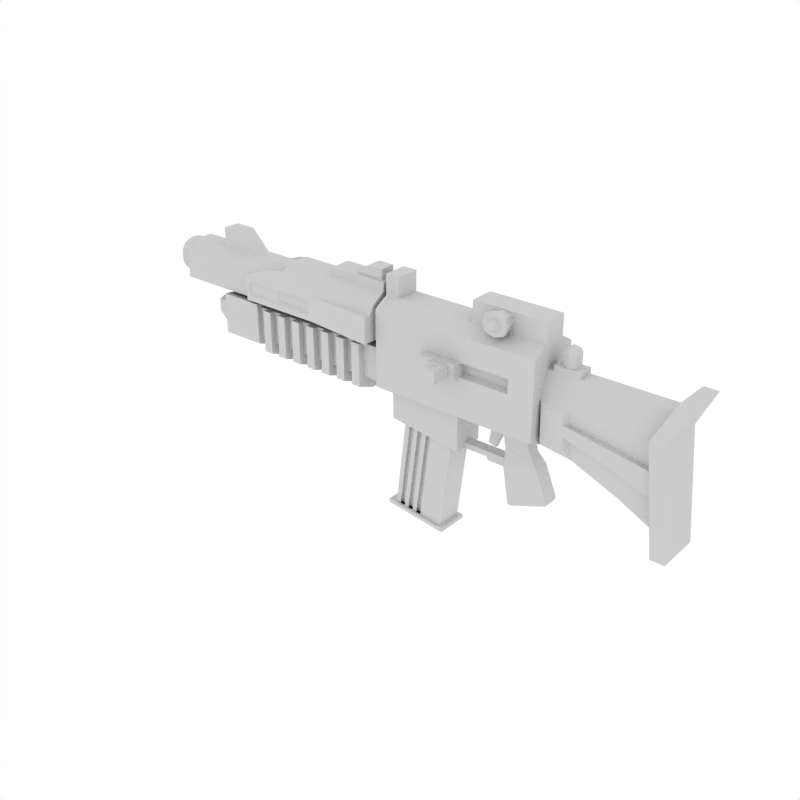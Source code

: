 # Source: gun.blend  (saved by Blender 2.66.0; exported with 4.5.12 LTS)
import bpy
from mathutils import Matrix  # noqa: F401  (used for matrix-valued properties, if any)

bpy.ops.wm.read_factory_settings(use_empty=True)
scene = bpy.context.scene
scene.name = 'Scene'

# ---- collections
col_collection_1 = bpy.data.collections.new('Collection 1'); scene.collection.children.link(col_collection_1)

# ---- materials (node trees are filled in below, after node groups)
mat_material = bpy.data.materials.new('Material')
mat_material.alpha_threshold = 0.0
mat_material.roughness = 0.5
mat_material.line_color = (0.0, 0.0, 0.0, 1.0)

# ---- material node trees

# ---- world
world_world = bpy.data.worlds.new('World'); scene.world = world_world
world_world.color = (1.0, 1.0, 1.0)
world_world.use_sun_shadow = False
world_world.sun_shadow_jitter_overblur = 0.0
world_world.cycles.sampling_method = 'MANUAL'
world_world.cycles.sample_map_resolution = 256

# ---- meshes
me_cube = bpy.data.meshes.new('Cube')
me_cube.from_pydata([(0.7954, 0.8936, -1.0), (0.7954, -0.8932, -1.0), (-2.351, -0.8932, -1.0), (-2.351, 0.8936, -1.0), (0.7954, 0.8936, 1.0), (0.7954, -0.8932, 1.0), (-2.351, -0.8932, 1.0), (-2.351, 0.8936, 1.0), (0.7954, 0.4356, -1.16), (0.7954, -0.3943, -1.16), (-2.351, -0.5191, -1.16), (-2.351, 0.5604, -1.16), (0.7954, 0.4061, 1.226), (0.7954, -0.4061, 1.226), (-2.351, -0.4061, 1.226), (-2.351, 0.4061, 1.226), (0.7954, 0.8936, -7.451e-09), (0.7954, -0.8932, -7.451e-09), (-2.351, -0.8932, -7.451e-09), (-2.351, 0.8936, -7.451e-09), (0.7954, 0.56, 0.0), (0.7954, -0.5191, 1.192e-07), (-2.351, -0.3333, 0.0), (-2.351, 0.3333, 0.0), (-2.351, 0.2863, 0.07856), (-2.351, -0.2863, 0.07856), (-2.351, 0.7812, 0.1487), (-2.351, -0.7808, 0.1487), (-2.351, 0.2863, 1.132), (-2.351, -0.2863, 1.132), (-2.351, 0.7812, 0.8255), (-2.351, -0.7808, 0.8255), (-7.119, -0.7808, 0.8255), (-7.119, 0.7812, 0.8255), (-7.119, -0.2863, 1.132), (-7.119, 0.2863, 1.132), (-7.119, -0.7808, 0.1487), (-7.119, 0.7812, 0.1487), (-7.119, -0.2863, 0.07856), (-7.119, 0.2863, 0.07856), (-2.351, 0.2774, -0.09069), (-2.351, -0.2773, -0.09069), (-2.351, 0.7436, -0.04407), (-2.351, -0.7431, -0.04407), (-2.351, 0.2774, -1.056), (-2.351, -0.2773, -1.056), (-2.351, 0.7436, -0.9227), (-2.351, -0.7431, -0.9227), (-5.2, -0.7431, -0.9227), (-5.2, 0.7436, -0.9227), (-5.2, -0.2773, -1.056), (-5.2, 0.2774, -1.056), (-5.2, -0.7431, -0.04407), (-5.2, 0.7436, -0.04407), (-5.2, -0.2773, -0.09069), (-5.2, 0.2774, -0.09069), (0.7954, 0.2755, 0.6131), (0.7954, -0.2346, 0.6131), (2.945, -0.2346, 0.6131), (2.945, 0.2755, 0.6131), (2.726, -0.5191, 1.192e-07), (2.726, 0.56, 0.0), (2.893, -0.3943, -2.231), (2.893, 0.4356, -2.231), (0.5074, 0.5604, -1.16), (-0.06457, 0.5604, -1.16), (0.5074, -0.5191, -1.16), (-0.06457, -0.5191, -1.16), (-5.2, 0.3424, 0.01201), (-5.2, -0.3424, 0.01201), (-5.2, 0.918, 0.06956), (-5.2, -0.9176, 0.06956), (-5.2, 0.3424, -1.18), (-5.2, -0.3424, -1.18), (-5.2, 0.918, -1.015), (-5.2, -0.9176, -1.015), (-6.054, -0.9176, -1.015), (-6.054, 0.918, -1.015), (-6.054, -0.3424, -1.18), (-6.054, 0.3424, -1.18), (-6.054, -0.9176, 0.06956), (-6.054, 0.918, 0.06956), (-6.054, -0.3424, 0.01201), (-6.054, 0.3424, 0.01201), (-0.7661, 0.5604, -1.16), (-0.7661, -0.5191, -1.16), (-2.149, 0.5604, -1.16), (-2.149, -0.5191, -1.16), (-2.149, -0.5191, -1.866), (-2.149, 0.5604, -1.866), (-0.7661, -0.5191, -2.115), (-0.7661, 0.5604, -2.115), (-0.9309, 0.3723, -2.088), (-0.9309, -0.331, -2.088), (-1.914, 0.3723, -1.906), (-1.914, -0.331, -1.906), (-2.114, -0.331, -4.239), (-2.114, 0.3723, -4.239), (-1.131, -0.331, -4.421), (-1.131, 0.3723, -4.421), (-0.04426, -0.2873, -1.16), (0.4871, -0.2873, -1.16), (-0.04426, 0.3286, -1.16), (0.4871, 0.3286, -1.16), (0.9269, 0.2866, -2.713), (0.1903, 0.2866, -3.101), (0.9269, -0.2453, -2.713), (0.1903, -0.2453, -3.101), (-0.5767, 0.4061, 1.226), (-2.078, 0.4061, 1.226), (-0.5767, -0.4061, 1.226), (-2.078, -0.4061, 1.226), (-0.5767, 0.4061, 1.751), (-0.5767, -0.4061, 1.751), (-2.078, -0.4061, 1.751), (-2.078, 0.4061, 1.751), (-2.351, -0.4061, 1.751), (0.7954, -0.4061, 1.751), (-2.351, 0.4061, 1.751), (0.7954, 0.4061, 1.751), (0.7954, -0.8932, 0.3606), (-2.351, -0.8932, 0.3606), (0.3212, -0.8932, -7.451e-09), (-1.291, -0.8932, -7.451e-09), (0.3212, -0.8932, 0.3606), (-1.291, -0.8932, 0.3606), (-0.5954, -0.8932, -7.451e-09), (-0.5954, -0.8932, 0.3606), (-0.5954, -0.69, 0.3045), (-0.5954, -0.69, 0.05611), (0.3212, -0.69, 0.3045), (0.3212, -0.69, 0.05611), (-0.5954, -1.18, 0.3606), (-0.5954, -1.18, -7.451e-09), (-1.291, -1.18, 0.3606), (-1.291, -1.18, -7.451e-09), (-0.7011, -1.18, 0.3606), (-1.064, -1.18, 0.3606), (-0.7011, -1.18, -5.96e-08), (-1.064, -1.18, -5.96e-08), (-1.056, -1.18, 0.03486), (-0.7095, -1.18, 0.03486), (-1.056, -1.18, 0.3257), (-0.7095, -1.18, 0.3257), (-0.7095, -1.287, 0.3257), (-1.056, -1.287, 0.3257), (-0.7095, -1.287, 0.03486), (-1.056, -1.287, 0.03486), (-0.8443, -1.287, 0.3257), (-0.8443, -1.287, 0.03486), (-0.8443, -1.731, 0.03486), (-0.8443, -1.731, 0.3257), (-0.7095, -1.731, 0.03486), (-0.7095, -1.731, 0.3257), (-0.7095, -1.8, 0.3257), (-0.7095, -1.8, 0.03486), (-0.8443, -1.8, 0.3257), (-0.8443, -1.8, 0.03486), (-0.916, -1.8, 0.03486), (-0.916, -1.8, 0.3257), (-0.916, -1.731, 0.3257), (-0.916, -1.731, 0.03486), (0.7954, 0.8936, 0.5), (-2.351, 0.8936, 0.5), (-0.6763, 0.8936, -7.451e-09), (-1.719, 0.8936, -7.451e-09), (-1.719, 0.8936, 0.5), (-0.6763, 0.8936, 0.5), (0.1509, -0.4061, 1.662), (-0.1379, -0.4061, 1.662), (-0.1379, -0.4061, 1.315), (0.1509, -0.4061, 1.315), (0.006528, -0.4061, 1.731), (0.1943, -0.4061, 1.489), (-0.1812, -0.4061, 1.489), (0.006528, -0.4061, 1.247), (0.006528, -0.6997, 1.247), (-0.1812, -0.6997, 1.489), (0.1943, -0.6997, 1.489), (0.006528, -0.6997, 1.731), (0.1509, -0.6997, 1.315), (-0.1379, -0.6997, 1.315), (-0.1379, -0.6997, 1.662), (0.1509, -0.6997, 1.662), (0.1822, -0.6997, 1.7), (-0.1691, -0.6997, 1.7), (-0.1691, -0.6997, 1.277), (0.1822, -0.6997, 1.277), (0.006528, -0.6997, 1.783), (0.2349, -0.6997, 1.489), (-0.2219, -0.6997, 1.489), (0.006528, -0.6997, 1.194), (0.006528, -0.8342, 1.194), (-0.2219, -0.8342, 1.489), (0.2349, -0.8342, 1.489), (0.006528, -0.8342, 1.783), (0.1822, -0.8342, 1.277), (-0.1691, -0.8342, 1.277), (-0.1691, -0.8342, 1.7), (0.1822, -0.8342, 1.7), (-0.06457, 0.08808, -1.16), (-0.06457, -0.0468, -1.16), (-0.7661, 0.2006, -1.16), (-0.7661, -0.1593, -1.16), (-0.7661, -0.1593, -2.115), (-0.7661, 0.2006, -2.115), (-0.04426, -0.068, -1.16), (-0.04426, 0.1093, -1.16), (-0.7661, -0.5191, -1.977), (-0.7661, 0.5604, -1.977), (-0.7661, 0.2006, -1.977), (-0.7661, -0.1593, -1.977), (0.707, 0.2866, -1.936), (0.07302, 0.2866, -2.13), (0.07302, -0.2453, -2.13), (0.707, -0.2453, -1.936), (0.05447, 0.2006, -1.977), (0.05447, -0.1593, -1.977), (0.07117, 0.2006, -2.115), (0.07117, -0.1593, -2.115), (2.932, 0.7518, -2.744), (2.932, -0.7105, -2.744), (2.726, 0.8532, 0.0), (2.726, -0.8119, 0.0), (3.063, 0.6927, 0.9448), (3.063, -0.6514, 0.9448), (3.319, -0.6514, 0.9448), (3.319, 0.6927, 0.9448), (2.982, -0.8119, 0.0), (2.982, 0.8532, 0.0), (3.187, -0.7105, -2.744), (3.187, 0.7518, -2.744), (-5.54, -0.2863, 1.132), (-6.335, -0.2863, 1.132), (-5.54, 0.2863, 1.132), (-6.335, 0.2863, 1.132), (-6.335, 0.2863, 1.652), (-5.906, 0.2863, 1.652), (-6.335, -0.2863, 1.652), (-5.906, -0.2863, 1.652), (-5.4, -0.7808, 0.8255), (-5.4, 0.7812, 0.8255), (-5.4, -0.7808, 0.1487), (-5.4, 0.7812, 0.1487), (-4.61, -0.2863, 1.132), (-4.61, 0.2863, 1.132), (-4.61, -0.5335, 0.9786), (-4.61, 0.5337, 0.9786), (-5.005, -0.6571, 0.9021), (-5.005, 0.6575, 0.9021), (-2.427, -0.7808, 0.8255), (-2.427, 0.7812, 0.8255), (-2.427, -0.7808, 0.1487), (-2.427, 0.7812, 0.1487), (-2.427, -0.2863, 1.132), (-2.427, 0.2863, 1.132), (-2.427, -0.6571, 0.9021), (-2.427, 0.6575, 0.9021), (-2.427, 0.8358, 1.041), (-2.427, -0.8355, 1.041), (-2.427, 0.3639, 1.27), (-2.427, -0.364, 1.27), (-2.427, 0.9931, 0.1487), (-2.427, -0.9926, 0.1487), (-2.427, 0.9931, 0.8255), (-2.427, -0.9926, 0.8255), (-5.005, 0.8358, 1.041), (-5.005, -0.8355, 1.041), (-4.61, 0.6785, 1.117), (-4.61, -0.6783, 1.117), (-4.61, 0.3639, 1.27), (-4.61, -0.364, 1.27), (-5.4, 0.9931, 0.1487), (-5.4, -0.9926, 0.1487), (-5.4, 0.9931, 0.8255), (-5.4, -0.9926, 0.8255), (-3.646, -0.364, 1.27), (-3.646, 0.3639, 1.27), (-3.587, 0.3639, 1.494), (-3.587, -0.364, 1.494), (-2.427, -0.364, 1.494), (-2.427, 0.3639, 1.494), (-2.512, 0.2604, 1.494), (-2.512, -0.2605, 1.494), (-3.02, -0.2605, 1.494), (-3.02, 0.2604, 1.494), (-3.02, 0.2604, 1.608), (-3.02, -0.2605, 1.608), (-2.512, -0.2605, 1.608), (-2.512, 0.2604, 1.608), (-2.512, 0.2604, 1.771), (-2.512, -0.2605, 1.771), (-2.818, -0.2605, 1.771), (-2.818, 0.2604, 1.771), (-3.795, 0.9931, 0.8255), (-3.795, -0.9926, 0.8255), (-3.795, -0.9926, 0.1487), (-3.795, 0.9931, 0.1487), (-2.427, -1.243, 0.8255), (-2.427, -1.243, 0.1487), (0.9041, -0.2346, 0.6131), (1.37, -0.2346, 0.6131), (0.9041, 0.2755, 0.6131), (1.37, 0.2755, 0.6131), (1.37, 0.2755, 0.7593), (0.9041, 0.2755, 0.7593), (1.37, -0.2346, 0.7593), (0.9041, -0.2346, 0.7593), (1.033, -0.1585, 0.7593), (1.241, -0.1585, 0.7593), (1.033, 0.1994, 0.7593), (1.241, 0.1994, 0.7593), (1.137, -0.2045, 0.7593), (1.137, 0.2454, 0.7593), (1.006, 0.02045, 0.7593), (1.268, 0.02045, 0.7593), (1.268, 0.02045, 1.09), (1.006, 0.02045, 1.09), (1.137, 0.2454, 1.09), (1.137, -0.2045, 1.09), (1.241, 0.1994, 1.09), (1.033, 0.1994, 1.09), (1.241, -0.1585, 1.09), (1.033, -0.1585, 1.09), (1.059, -0.1132, 1.186), (1.215, -0.1132, 1.186), (1.059, 0.1541, 1.186), (1.215, 0.1541, 1.186), (1.137, -0.1476, 1.186), (1.137, 0.1885, 1.186), (1.039, 0.02045, 1.186), (1.235, 0.02045, 1.186), (1.137, 0.02045, 1.24), (1.172, 0.02045, 1.24), (1.102, 0.02045, 1.24), (1.137, 0.08077, 1.24), (1.137, -0.03988, 1.24), (1.165, 0.06843, 1.24), (1.109, 0.06843, 1.24), (1.165, -0.02754, 1.24), (1.109, -0.02754, 1.24), (-2.529, -0.7431, -0.9227), (-2.707, -0.7431, -0.9227), (-2.885, -0.7431, -0.9227), (-3.063, -0.7431, -0.9227), (-3.241, -0.7431, -0.9227), (-3.42, -0.7431, -0.9227), (-3.598, -0.7431, -0.9227), (-3.776, -0.7431, -0.9227), (-3.954, -0.7431, -0.9227), (-4.132, -0.7431, -0.9227), (-4.31, -0.7431, -0.9227), (-4.488, -0.7431, -0.9227), (-4.666, -0.7431, -0.9227), (-4.844, -0.7431, -0.9227), (-5.022, -0.7431, -0.9227), (-2.529, -0.2773, -1.056), (-2.707, -0.2773, -1.056), (-2.885, -0.2773, -1.056), (-3.063, -0.2773, -1.056), (-3.241, -0.2773, -1.056), (-3.42, -0.2773, -1.056), (-3.598, -0.2773, -1.056), (-3.776, -0.2773, -1.056), (-3.954, -0.2773, -1.056), (-4.132, -0.2773, -1.056), (-4.31, -0.2773, -1.056), (-4.488, -0.2773, -1.056), (-4.666, -0.2773, -1.056), (-4.844, -0.2773, -1.056), (-5.022, -0.2773, -1.056), (-2.529, 0.2774, -1.056), (-2.707, 0.2774, -1.056), (-2.885, 0.2774, -1.056), (-3.063, 0.2774, -1.056), (-3.241, 0.2774, -1.056), (-3.42, 0.2774, -1.056), (-3.598, 0.2774, -1.056), (-3.776, 0.2774, -1.056), (-3.954, 0.2774, -1.056), (-4.132, 0.2774, -1.056), (-4.31, 0.2774, -1.056), (-4.488, 0.2774, -1.056), (-4.666, 0.2774, -1.056), (-4.844, 0.2774, -1.056), (-5.022, 0.2774, -1.056), (-2.529, 0.7436, -0.9227), (-2.707, 0.7436, -0.9227), (-2.885, 0.7436, -0.9227), (-3.063, 0.7436, -0.9227), (-3.241, 0.7436, -0.9227), (-3.42, 0.7436, -0.9227), (-3.598, 0.7436, -0.9227), (-3.776, 0.7436, -0.9227), (-3.954, 0.7436, -0.9227), (-4.132, 0.7436, -0.9227), (-4.31, 0.7436, -0.9227), (-4.488, 0.7436, -0.9227), (-4.666, 0.7436, -0.9227), (-4.844, 0.7436, -0.9227), (-5.022, 0.7436, -0.9227), (-2.529, -0.7431, -0.04407), (-2.707, -0.7431, -0.04407), (-2.885, -0.7431, -0.04407), (-3.063, -0.7431, -0.04407), (-3.241, -0.7431, -0.04407), (-3.42, -0.7431, -0.04407), (-3.598, -0.7431, -0.04407), (-3.776, -0.7431, -0.04407), (-3.954, -0.7431, -0.04407), (-4.132, -0.7431, -0.04407), (-4.31, -0.7431, -0.04407), (-4.488, -0.7431, -0.04407), (-4.666, -0.7431, -0.04407), (-4.844, -0.7431, -0.04407), (-5.022, -0.7431, -0.04407), (-2.529, 0.7436, -0.04407), (-2.707, 0.7436, -0.04407), (-2.885, 0.7436, -0.04407), (-3.063, 0.7436, -0.04407), (-3.241, 0.7436, -0.04407), (-3.42, 0.7436, -0.04407), (-3.598, 0.7436, -0.04407), (-3.776, 0.7436, -0.04407), (-3.954, 0.7436, -0.04407), (-4.132, 0.7436, -0.04407), (-4.31, 0.7436, -0.04407), (-4.488, 0.7436, -0.04407), (-4.666, 0.7436, -0.04407), (-4.844, 0.7436, -0.04407), (-5.022, 0.7436, -0.04407), (-2.529, -0.2773, -0.09069), (-2.707, -0.2773, -0.09069), (-2.885, -0.2773, -0.09069), (-3.063, -0.2773, -0.09069), (-3.241, -0.2773, -0.09069), (-3.42, -0.2773, -0.09069), (-3.598, -0.2773, -0.09069), (-3.776, -0.2773, -0.09069), (-3.954, -0.2773, -0.09069), (-4.132, -0.2773, -0.09069), (-4.31, -0.2773, -0.09069), (-4.488, -0.2773, -0.09069), (-4.666, -0.2773, -0.09069), (-4.844, -0.2773, -0.09069), (-5.022, -0.2773, -0.09069), (-2.529, 0.2774, -0.09069), (-2.707, 0.2774, -0.09069), (-2.885, 0.2774, -0.09069), (-3.063, 0.2774, -0.09069), (-3.241, 0.2774, -0.09069), (-3.42, 0.2774, -0.09069), (-3.598, 0.2774, -0.09069), (-3.776, 0.2774, -0.09069), (-3.954, 0.2774, -0.09069), (-4.132, 0.2774, -0.09069), (-4.31, 0.2774, -0.09069), (-4.488, 0.2774, -0.09069), (-4.666, 0.2774, -0.09069), (-4.844, 0.2774, -0.09069), (-5.022, 0.2774, -0.09069), (-5.022, 0.9509, -0.02562), (-5.022, 0.9509, -1.151), (-4.844, 0.9509, -0.02562), (-4.844, 0.9509, -1.151), (-4.666, 0.9509, -1.151), (-4.666, 0.9509, -0.02562), (-4.488, 0.9509, -1.151), (-4.488, 0.9509, -0.02562), (-4.31, 0.9509, -0.02562), (-4.31, 0.9509, -1.151), (-4.132, 0.9509, -1.151), (-4.132, 0.9509, -0.02562), (-3.954, 0.9509, -1.151), (-3.954, 0.9509, -0.02562), (-3.776, 0.9509, -1.151), (-3.776, 0.9509, -0.02562), (-3.598, 0.9509, -1.151), (-3.598, 0.9509, -0.02562), (-3.42, 0.9509, -1.151), (-3.42, 0.9509, -0.02562), (-3.241, 0.9509, -1.151), (-3.241, 0.9509, -0.02562), (-3.063, 0.9509, -1.151), (-3.063, 0.9509, -0.02562), (-2.885, 0.9509, -0.02562), (-2.885, 0.9509, -1.151), (-2.707, 0.9509, -0.02562), (-2.707, 0.9509, -1.151), (-5.022, -0.9504, -1.151), (-5.022, -0.9504, -0.02562), (-4.844, -0.9504, -1.151), (-4.844, -0.9504, -0.02562), (-4.666, -0.9504, -1.151), (-4.666, -0.9504, -0.02562), (-4.488, -0.9504, -1.151), (-4.488, -0.9504, -0.02562), (-4.31, -0.9504, -1.151), (-4.31, -0.9504, -0.02562), (-4.132, -0.9504, -1.151), (-4.132, -0.9504, -0.02562), (-3.954, -0.9504, -1.151), (-3.954, -0.9504, -0.02562), (-3.776, -0.9504, -1.151), (-3.776, -0.9504, -0.02562), (-3.598, -0.9504, -0.02562), (-3.598, -0.9504, -1.151), (-3.42, -0.9504, -1.151), (-3.42, -0.9504, -0.02562), (-3.241, -0.9504, -1.151), (-3.241, -0.9504, -0.02562), (-3.063, -0.9504, -1.151), (-3.063, -0.9504, -0.02562), (-2.885, -0.9504, -0.02562), (-2.885, -0.9504, -1.151), (-2.707, -0.9504, -1.151), (-2.707, -0.9504, -0.02562), (-5.022, 0.3546, -1.327), (-4.844, 0.3546, -1.327), (-4.666, 0.3546, -1.327), (-4.488, 0.3546, -1.327), (-4.31, 0.3546, -1.327), (-4.132, 0.3546, -1.327), (-3.954, 0.3546, -1.327), (-3.776, 0.3546, -1.327), (-3.598, 0.3546, -1.327), (-3.42, 0.3546, -1.327), (-3.241, 0.3546, -1.327), (-3.063, 0.3546, -1.327), (-2.885, 0.3546, -1.327), (-2.707, 0.3546, -1.327), (-5.022, -0.3547, -1.327), (-4.844, -0.3547, -1.327), (-4.666, -0.3547, -1.327), (-4.488, -0.3547, -1.327), (-4.31, -0.3547, -1.327), (-4.132, -0.3547, -1.327), (-3.954, -0.3547, -1.327), (-3.776, -0.3547, -1.327), (-3.598, -0.3547, -1.327), (-3.42, -0.3547, -1.327), (-3.241, -0.3547, -1.327), (-3.063, -0.3547, -1.327), (-2.885, -0.3547, -1.327), (-2.707, -0.3547, -1.327), (-1.37, 0.3723, -2.006), (-1.46, 0.3723, -1.99), (-1.55, 0.3723, -1.973), (-1.64, 0.3723, -1.957), (-1.73, 0.3723, -1.94), (-1.82, 0.3723, -1.923), (-1.37, -0.331, -2.006), (-1.46, -0.331, -1.99), (-1.55, -0.331, -1.973), (-1.64, -0.331, -1.957), (-1.73, -0.331, -1.94), (-1.82, -0.331, -1.923), (-2.027, -0.331, -4.255), (-1.937, -0.331, -4.272), (-1.847, -0.331, -4.288), (-1.757, -0.331, -4.305), (-1.667, -0.331, -4.321), (-1.577, -0.331, -4.338), (-2.027, 0.3723, -4.255), (-1.937, 0.3723, -4.272), (-1.847, 0.3723, -4.288), (-1.757, 0.3723, -4.305), (-1.667, 0.3723, -4.321), (-1.577, 0.3723, -4.338), (-1.37, 0.4671, -2.006), (-1.46, 0.4671, -1.99), (-1.667, 0.4671, -4.321), (-1.55, 0.4671, -1.973), (-1.64, 0.4671, -1.957), (-1.847, 0.4671, -4.288), (-1.73, 0.4671, -1.94), (-2.027, 0.4671, -4.255), (-1.82, 0.4671, -1.923), (-2.027, -0.4258, -4.255), (-1.82, -0.4258, -1.923), (-1.73, -0.4258, -1.94), (-1.847, -0.4258, -4.288), (-1.64, -0.4258, -1.957), (-1.55, -0.4258, -1.973), (-1.46, -0.4258, -1.99), (-1.667, -0.4258, -4.321), (-1.37, -0.4258, -2.006), (-1.131, 0.4671, -4.421), (-2.114, 0.4671, -4.239), (-1.131, -0.4258, -4.421), (-2.114, -0.4258, -4.239), (-1.914, -0.4258, -1.906), (-0.9309, -0.4258, -2.088), (-1.914, 0.4671, -1.906), (-0.9309, 0.4671, -2.088), (-1.937, -0.4258, -4.272), (-1.757, -0.4258, -4.305), (-1.577, -0.4258, -4.338), (-1.937, 0.4671, -4.272), (-1.757, 0.4671, -4.305), (-1.577, 0.4671, -4.338), (-1.045, 0.5621, -4.436), (-1.586, 0.5621, -4.336), (-1.695, 0.5621, -4.316), (-1.804, 0.5621, -4.296), (-1.913, 0.5621, -4.276), (-2.022, 0.5621, -4.256), (-2.131, 0.5621, -4.236), (-1.586, -0.5208, -4.336), (-1.045, -0.5208, -4.436), (-1.695, -0.5208, -4.316), (-1.804, -0.5208, -4.296), (-1.913, -0.5208, -4.276), (-2.022, -0.5208, -4.256), (-2.131, -0.5208, -4.236), (-2.238, -0.5208, -4.216), (-2.238, -0.4059, -4.216), (-1.045, -0.4059, -4.436), (-2.238, 0.5621, -4.216), (-2.238, 0.4472, -4.216), (-1.045, 0.4472, -4.436), (-2.247, 0.4472, -4.316), (-2.247, -0.4059, -4.316), (-1.054, -0.4059, -4.536), (-1.054, 0.4472, -4.536), (-1.054, 0.5621, -4.536), (-2.247, 0.5621, -4.316), (-2.141, 0.5621, -4.336), (-1.054, -0.5208, -4.536), (-2.247, -0.5208, -4.316), (-2.141, -0.5208, -4.336), (-2.032, -0.5208, -4.356), (-1.923, -0.5208, -4.376), (-1.814, -0.5208, -4.396), (-1.705, -0.5208, -4.416), (-1.596, -0.5208, -4.436), (-2.032, 0.5621, -4.356), (-1.923, 0.5621, -4.376), (-1.814, 0.5621, -4.396), (-1.705, 0.5621, -4.416), (-1.596, 0.5621, -4.436), (-1.596, -0.4059, -4.436), (-1.596, 0.4472, -4.436), (-1.705, -0.4059, -4.416), (-1.705, 0.4472, -4.416), (-1.814, -0.4059, -4.396), (-1.814, 0.4472, -4.396), (-1.923, -0.4059, -4.376), (-1.923, 0.4472, -4.376), (-2.032, -0.4059, -4.356), (-2.032, 0.4472, -4.356), (-2.141, -0.4059, -4.336), (-2.141, 0.4472, -4.336), (0.4978, 0.2261, -1.419), (0.5711, 0.2163, -1.678), (0.04595, 0.2325, -1.432), (0.07895, 0.2224, -1.705), (0.04595, -0.1912, -1.432), (0.07895, -0.1811, -1.705), (0.4978, -0.1848, -1.419), (0.5711, -0.175, -1.678), (0.0456, 0.1065, -1.432), (0.07895, 0.1284, -1.705), (0.0456, -0.06518, -1.432), (0.07851, -0.08711, -1.705), (-6.082, -0.1471, 1.652), (-6.16, -0.1471, 1.652), (-6.082, 0.1471, 1.652), (-6.16, 0.1471, 1.652), (-0.3462, -0.0468, -1.16), (-0.3462, 0.08808, -1.16), (-0.2693, 0.08808, -1.463), (-0.2693, -0.0468, -1.463), (-0.05633, -0.0468, -1.463), (-0.05633, 0.08808, -1.463), (-0.1722, 0.08808, -1.842), (-0.1722, -0.0468, -1.842), (-0.3127, -0.0468, -1.776), (-0.3127, 0.08808, -1.776), (-0.6082, 0.8936, 0.5702), (-1.76, 0.8936, 0.5702), (-1.76, 0.8936, -0.07821), (-0.6082, 0.8936, -0.07821), (-2.282, 0.8936, 0.484), (0.7129, 0.8936, 0.484), (-2.282, 0.8936, 0.00802), (0.7129, 0.8936, 0.00802), (-2.282, 0.8936, 0.9599), (0.7129, 0.8936, 0.9599), (-2.282, 0.8936, -0.9439), (0.7129, 0.8936, -0.9439), (0.6388, 0.8429, -0.8811), (-2.22, 0.8429, -0.8811), (0.6388, 0.8429, 0.914), (-2.22, 0.8429, 0.914), (0.6388, 0.8429, 0.01644), (-2.22, 0.8429, 0.01644), (0.6388, 0.8429, 0.4652), (-2.22, 0.8429, 0.4652), (-0.5593, 0.8429, -0.1205), (-1.785, 0.8429, -0.1205), (-1.785, 0.8429, 0.6053), (-0.5593, 0.8429, 0.6053), (1.309, -0.5191, 1.192e-07), (2.083, -0.5191, 1.192e-07), (1.309, 0.56, 0.0), (2.083, 0.56, 0.0), (1.365, -0.3943, -1.269), (2.194, -0.3943, -1.741), (1.365, 0.4356, -1.269), (2.194, 0.4356, -1.741), (1.253, 0.665, -0.1274), (1.253, 0.665, -0.958), (1.253, -0.624, -0.1274), (1.253, -0.6242, -0.958), (0.8579, 0.6651, -0.958), (0.8579, -0.6238, -0.958), (0.8579, 0.665, -0.1274), (0.8579, -0.624, -0.1274), (2.782, -0.4775, -0.7438), (2.838, -0.4359, -1.488), (2.782, 0.5185, -0.7438), (2.838, 0.4771, -1.488), (1.328, -0.4775, -0.4229), (1.346, -0.4359, -0.8458), (2.157, -0.4359, -1.16), (1.328, 0.5185, -0.4229), (1.346, 0.4771, -0.8458), (2.12, 0.5185, -0.5802), (1.253, 0.665, -0.4043), (1.253, 0.665, -0.6811), (1.253, -0.6241, -0.4043), (1.253, -0.6241, -0.6811), (2.829, 0.8025, -1.372), (2.829, -0.7612, -1.372), (3.085, -0.7612, -1.372), (3.085, 0.8025, -1.372), (2.778, 0.8278, -0.6861), (2.778, -0.7866, -0.6861), (3.033, -0.7866, -0.6861), (3.033, 0.8278, -0.6861), (2.833, 0.6398, -1.43), (2.833, -0.5985, -1.43), (2.782, 0.6732, -0.744), (2.782, -0.632, -0.744), (2.136, -0.6585, -0.9786), (2.114, -0.6305, -0.5933), (2.12, -0.4775, -0.5802), (2.114, 0.6715, -0.5933), (2.136, 0.6994, -0.9786), (2.157, 0.4771, -1.16), (-7.119, 0.2025, 0.1743), (-7.119, -0.2025, 0.1743), (-7.119, 0.5526, 0.4006), (-7.119, -0.5523, 0.4006), (-7.119, 0.2025, 1.013), (-7.119, -0.2025, 1.013), (-7.119, 0.5526, 0.7692), (-7.119, -0.5523, 0.7692), (-7.426, -0.5523, 0.7692), (-7.426, 0.5526, 0.7692), (-7.426, -0.2025, 1.013), (-7.426, 0.2025, 1.013), (-7.426, -0.5523, 0.4006), (-7.426, 0.5526, 0.4006), (-7.426, -0.2025, 0.1743), (-7.426, 0.2025, 0.1743), (-7.426, 0.1223, 0.3388), (-7.426, -0.1222, 0.3388), (-7.426, 0.3336, 0.4754), (-7.426, -0.3333, 0.4754), (-7.426, 0.1223, 0.8451), (-7.426, -0.1222, 0.8451), (-7.426, 0.3336, 0.6979), (-7.426, -0.3333, 0.6979), (-7.119, 0.4279, 0.2425), (-7.119, 2.833e-05, 0.1563), (-7.119, -0.4277, 0.2425), (-7.119, 0.5811, 0.5847), (-7.119, -0.5807, 0.5847), (-7.119, 0.4279, 0.936), (-7.119, 2.828e-05, 1.031), (-7.119, -0.4277, 0.936), (-7.426, -0.4277, 0.936), (-7.426, 2.828e-05, 1.031), (-7.426, 0.4279, 0.936), (-7.426, -0.5807, 0.5847), (-7.426, 0.5811, 0.5847), (-7.426, -0.4277, 0.2425), (-7.426, 2.833e-05, 0.1563), (-7.426, 0.4279, 0.2425), (-7.426, 0.2583, 0.38), (-7.426, 6.063e-05, 0.3279), (-7.426, -0.2581, 0.38), (-7.426, 0.3508, 0.587), (-7.426, -0.3505, 0.587), (-7.426, 0.2583, 0.7986), (-7.426, 6.061e-05, 0.8562), (-7.426, -0.2581, 0.7986), (-4.588, 6.061e-05, 0.587), (-4.588, -0.2581, 0.7986), (-4.588, 6.061e-05, 0.8562), (-4.588, 0.2583, 0.7986), (-4.588, -0.3505, 0.587), (-4.588, 0.3508, 0.587), (-4.588, -0.2581, 0.38), (-4.588, 6.063e-05, 0.3279), (-4.588, 0.2583, 0.38), (-4.588, -0.3333, 0.6979), (-4.588, 0.3336, 0.6979), (-4.588, -0.1222, 0.8451), (-4.588, 0.1223, 0.8451), (-4.588, -0.3333, 0.4754), (-4.588, 0.3336, 0.4754), (-4.588, -0.1222, 0.3388), (-4.588, 0.1223, 0.3388), (-6.054, 0.2145, -0.1899), (-6.054, -0.2145, -0.1899), (-6.054, 0.5751, -0.3039), (-6.054, -0.5747, -0.3039), (-6.054, 0.2145, -0.9362), (-6.054, -0.2145, -0.9362), (-6.054, 0.5751, -0.8334), (-6.054, -0.5747, -0.8334), (-6.289, -0.5747, -0.8334), (-6.289, 0.5751, -0.8334), (-6.289, -0.2145, -0.9362), (-6.289, 0.2145, -0.9362), (-6.289, -0.5747, -0.3039), (-6.289, 0.5751, -0.3039), (-6.289, -0.2145, -0.1899), (-6.289, 0.2145, -0.1899), (-6.574, 0.1337, -0.3317), (-6.574, -0.1335, -0.3317), (-6.574, 0.3582, -0.4027), (-6.574, -0.3579, -0.4027), (-6.574, 0.1337, -0.7965), (-6.574, -0.1335, -0.7965), (-6.574, 0.3582, -0.7325), (-6.574, -0.3579, -0.7325), (-3.884, 0.9931, 0.293), (-3.884, -0.9926, 0.293), (-3.884, -0.9926, 0.6813), (-3.884, 0.9931, 0.6813), (-5.311, -0.9926, 0.6813), (-5.311, 0.9931, 0.6813), (-5.311, -0.9926, 0.293), (-5.311, 0.9931, 0.293), (-3.846, -0.9926, 0.4224), (-3.846, -0.9926, 0.5518), (-3.846, 0.9931, 0.4224), (-3.846, 0.9931, 0.5518), (-5.349, -0.9926, 0.5518), (-5.349, -0.9926, 0.4224), (-5.349, 0.9931, 0.5518), (-5.349, 0.9931, 0.4224), (-5.32, 0.9402, 0.4354), (-5.32, 0.9402, 0.5389), (-5.32, -0.9397, 0.4354), (-5.32, -0.9397, 0.5389), (-3.876, 0.9402, 0.5389), (-3.876, 0.9402, 0.4354), (-3.876, -0.9397, 0.5389), (-3.876, -0.9397, 0.4354), (-5.283, 0.9402, 0.3318), (-5.283, -0.9397, 0.3318), (-5.283, 0.9402, 0.6425), (-5.283, -0.9397, 0.6425), (-3.912, 0.9402, 0.6425), (-3.912, -0.9397, 0.6425), (-3.912, -0.9397, 0.3318), (-3.912, 0.9402, 0.3318), (-3.966, 0.9402, 0.3585), (-3.966, -0.9397, 0.3585), (-3.966, -0.9397, 0.6157), (-3.966, 0.9402, 0.6157), (-4.627, -0.9397, 0.6157), (-4.627, 0.9402, 0.6157), (-4.627, -0.9397, 0.3585), (-4.627, 0.9402, 0.3585), (-3.949, -0.9397, 0.4443), (-3.949, -0.9397, 0.53), (-3.949, 0.9402, 0.4443), (-3.949, 0.9402, 0.53), (-4.645, -0.9397, 0.53), (-4.645, -0.9397, 0.4443), (-4.645, 0.9402, 0.53), (-4.645, 0.9402, 0.4443), (-4.613, 0.9041, 0.4522), (-4.613, 0.9041, 0.5221), (-4.613, -0.9036, 0.4522), (-4.613, -0.9036, 0.5221), (-3.981, 0.9041, 0.5221), (-3.981, 0.9041, 0.4522), (-3.981, -0.9036, 0.5221), (-3.981, -0.9036, 0.4522), (-4.597, 0.9041, 0.3822), (-4.597, -0.9036, 0.3822), (-4.597, 0.9041, 0.592), (-4.597, -0.9036, 0.592), (-3.997, 0.9041, 0.592), (-3.997, -0.9036, 0.592), (-3.997, -0.9036, 0.3822), (-3.997, 0.9041, 0.3822), (0.2405, -0.2038, -3.14), (0.9073, -0.2038, -2.788), (0.2405, 0.2451, -3.14), (0.9073, 0.2451, -2.788), (-0.2938, 0.8429, 0.3177), (-0.272, 0.8429, -0.1662), (0.3684, 0.8429, 0.3753), (0.3952, 0.8429, -0.1092), (0.01248, 0.8429, 0.6307), (0.06854, 0.8429, -0.3872), (0.06854, 0.9073, -0.3872), (0.01248, 0.9073, 0.6307), (0.3952, 0.9073, -0.1092), (0.3684, 0.9073, 0.3753), (-0.272, 0.9073, -0.1662), (-0.2938, 0.9073, 0.3177), (-6.054, 0.3424, 0.1167), (-6.054, -0.3424, 0.1167), (-5.2, -0.3424, 0.1167), (-5.2, 0.3424, 0.1167), (-0.3065, 0.2006, -2.115), (-0.3065, -0.1593, -2.115), (-0.2685, -0.1593, -2.203), (-0.2685, 0.2006, -2.203), (0.08176, 0.2006, -2.203), (0.08176, -0.1593, -2.203), (0.0961, -0.8342, 1.596), (-0.08305, -0.8342, 1.596), (-0.08305, -0.8342, 1.381), (0.0961, -0.8342, 1.381), (0.006528, -0.8342, 1.639), (0.123, -0.8342, 1.489), (-0.1099, -0.8342, 1.489), (0.006528, -0.8342, 1.339), (0.006528, -1.017, 1.489), (0.006528, -1.017, 1.408), (-0.05619, -1.017, 1.489), (0.06924, -1.017, 1.489), (0.006528, -1.017, 1.569), (0.05477, -1.017, 1.431), (-0.04171, -1.017, 1.431), (-0.04171, -1.017, 1.547), (0.05477, -1.017, 1.547), (-7.426, 0.2025, 1.013), (-7.426, 2.828e-05, 1.031)], [], [(0, 16, 20, 8), (17, 1, 9, 21), (19, 23, 24, 26), (23, 22, 25, 24), (22, 18, 27, 25), (15, 7, 30, 28), (14, 15, 28, 29), (6, 14, 29, 31), (24, 25, 38, 39), (23, 19, 42, 40), (22, 23, 40, 41), (18, 22, 41, 43), (19, 3, 46, 42), (2, 18, 43, 47), (3, 11, 44, 46), (11, 10, 45, 44), (10, 2, 47, 45), (12, 56, 4), (56, 20, 16), (13, 57, 56, 12), (21, 57, 17), (57, 13, 5), (3, 0, 64, 65), (64, 0, 8), (9, 66, 64, 8), (67, 66, 1, 2), (66, 9, 1), (55, 53, 70, 68), (54, 55, 68, 69), (52, 54, 69, 71), (53, 49, 74, 70), (48, 52, 71, 75), (49, 51, 72, 74), (51, 50, 73, 72), (50, 48, 75, 73), (73, 75, 76, 78), (72, 73, 78, 79), (74, 72, 79, 77), (75, 71, 80, 76), (70, 74, 77, 81), (71, 69, 82, 80), (68, 70, 81, 83), (65, 84, 3), (85, 67, 2), (84, 86, 3), (86, 11, 3), (87, 10, 11, 86), (10, 87, 2), (87, 85, 2), (87, 86, 89, 88), (88, 89, 94, 95), (95, 94, 97, 96), (92, 93, 98, 99), (64, 66, 101, 103), (66, 67, 100, 101), (65, 64, 103, 102), (109, 108, 4, 7), (15, 109, 7), (108, 12, 4), (111, 110, 108, 109), (110, 111, 6, 5), (13, 110, 5), (111, 14, 6), (108, 110, 113, 112), (14, 111, 114, 116), (109, 15, 118, 115), (12, 108, 112, 119), (15, 14, 116, 118), (13, 12, 119, 117), (121, 31, 27), (18, 121, 27), (121, 6, 31), (5, 120, 57), (120, 17, 57), (17, 122, 1), (123, 18, 2), (120, 124, 122, 17), (125, 121, 18, 123), (121, 125, 6), (124, 120, 5), (126, 2, 1), (122, 126, 1), (126, 123, 2), (127, 5, 6), (125, 127, 6), (127, 124, 5), (127, 126, 129, 128), (124, 127, 128, 130), (126, 122, 131, 129), (122, 124, 130, 131), (130, 128, 129, 131), (126, 127, 132, 133), (125, 123, 135, 134), (137, 136, 127, 125), (134, 137, 125), (136, 132, 127), (138, 139, 123, 126), (133, 138, 126), (139, 135, 123), (132, 136, 138, 133), (137, 134, 135, 139), (137, 139, 140, 142), (138, 136, 143, 141), (139, 138, 141, 140), (136, 137, 142, 143), (141, 143, 144, 146), (142, 140, 147, 145), (148, 143, 142), (145, 148, 142), (148, 144, 143), (149, 140, 141), (146, 149, 141), (149, 147, 140), (148, 145, 147, 149), (148, 149, 150, 151), (149, 146, 152, 150), (144, 148, 151, 153), (146, 144, 153, 152), (152, 153, 154, 155), (153, 151, 156, 154), (150, 152, 155, 157), (154, 156, 157, 155), (157, 156, 159, 158), (150, 157, 158, 161), (156, 151, 160, 159), (151, 150, 161, 160), (160, 161, 158, 159), (163, 26, 30), (7, 163, 30), (163, 19, 26), (16, 162, 56), (162, 4, 56), (167, 164, 165, 166), (172, 117, 113), (169, 172, 113), (172, 168, 117), (173, 13, 117), (168, 173, 117), (173, 171, 13), (174, 113, 110), (170, 174, 110), (174, 169, 113), (175, 110, 13), (171, 175, 13), (175, 170, 110), (170, 175, 176, 181), (175, 171, 180, 176), (169, 174, 177, 182), (174, 170, 181, 177), (173, 168, 183, 178), (171, 173, 178, 180), (168, 172, 179, 183), (172, 169, 182, 179), (179, 182, 185, 188), (183, 179, 188, 184), (180, 178, 189, 187), (178, 183, 184, 189), (177, 181, 186, 190), (182, 177, 190, 185), (176, 180, 187, 191), (181, 176, 191, 186), (186, 191, 192, 197), (191, 187, 196, 192), (185, 190, 193, 198), (190, 186, 197, 193), (189, 184, 199, 194), (187, 189, 194, 196), (184, 188, 195, 199), (188, 185, 198, 195), (205, 204, 93, 92), (91, 205, 92), (204, 90, 93), (67, 201, 206, 100), (201, 200, 207, 206), (200, 65, 102, 207), (208, 87, 88), (90, 208, 88), (208, 85, 87), (209, 89, 86), (84, 209, 86), (209, 91, 89), (202, 210, 209, 84), (210, 205, 91, 209), (203, 211, 210, 202), (85, 208, 211, 203), (208, 90, 204, 211), (210, 211, 217, 216), (212, 104, 105, 213), (214, 107, 106, 215), (215, 106, 104, 212), (217, 219, 214), (218, 216, 213), (62, 63, 220, 221), (61, 59, 224, 222), (58, 60, 223, 225), (59, 58, 225, 224), (224, 225, 226, 227), (225, 223, 228, 226), (222, 224, 227, 229), (221, 220, 231, 230), (226, 228, 229, 227), (233, 34, 32), (235, 35, 34, 233), (35, 235, 33), (235, 233, 238, 236), (232, 234, 237, 239), (234, 235, 236, 237), (233, 232, 239, 238), (240, 32, 36, 242), (243, 37, 33, 241), (242, 38, 25), (242, 36, 38), (243, 24, 39), (37, 243, 39), (32, 240, 248, 233), (233, 248, 246, 232), (244, 232, 246), (245, 234, 232, 244), (234, 247, 249, 235), (235, 249, 241, 33), (247, 234, 245), (31, 250, 252, 27), (26, 253, 251, 30), (27, 252, 25), (252, 242, 25), (243, 253, 24), (253, 26, 24), (31, 256, 250), (29, 254, 256, 31), (28, 255, 254, 29), (30, 251, 257), (30, 257, 255, 28), (255, 257, 258, 260), (256, 254, 261, 259), (257, 251, 264, 258), (254, 255, 260, 261), (250, 256, 259, 265), (251, 253, 262, 264), (252, 250, 265, 263), (247, 245, 270, 268), (249, 247, 268, 266), (241, 249, 266, 274), (245, 244, 271, 270), (244, 246, 269, 271), (248, 240, 275, 267), (246, 248, 267, 269), (243, 241, 274, 272), (240, 242, 273, 275), (267, 259, 269), (268, 258, 266), (276, 269, 259), (261, 276, 259), (276, 271, 269), (277, 270, 271, 276), (277, 258, 268), (270, 277, 268), (277, 260, 258), (277, 276, 279, 278), (260, 277, 278, 281), (276, 261, 280, 279), (261, 260, 281, 280), (280, 281, 282, 283), (279, 280, 283, 284), (281, 278, 285, 282), (278, 279, 284, 285), (285, 284, 287, 286), (282, 285, 286, 289), (284, 283, 288, 287), (283, 282, 289, 288), (288, 289, 290, 291), (287, 288, 291, 292), (289, 286, 293, 290), (286, 287, 292, 293), (290, 293, 292, 291), (297, 253, 243), (272, 297, 243), (297, 262, 253), (296, 242, 252), (263, 296, 252), (296, 273, 242), (295, 259, 267), (275, 295, 267), (295, 265, 259), (294, 266, 258), (264, 294, 258), (294, 274, 266), (265, 295, 298), (296, 263, 299), (263, 265, 298, 299), (298, 295, 296, 299), (262, 297, 294, 264), (57, 300, 302, 56), (301, 58, 59, 303), (58, 301, 60), (300, 57, 21), (56, 302, 20), (303, 59, 61), (301, 303, 304, 306), (302, 300, 307, 305), (303, 302, 305, 304), (300, 301, 306, 307), (312, 307, 306), (309, 312, 306), (312, 308, 307), (313, 304, 305), (310, 313, 305), (313, 311, 304), (314, 305, 307), (308, 314, 307), (314, 310, 305), (315, 306, 304), (311, 315, 304), (315, 309, 306), (309, 315, 316, 322), (315, 311, 320, 316), (310, 314, 317, 321), (314, 308, 323, 317), (313, 310, 321, 318), (311, 313, 318, 320), (312, 309, 322, 319), (308, 312, 319, 323), (323, 319, 328, 324), (319, 322, 325, 328), (320, 318, 329, 327), (318, 321, 326, 329), (317, 323, 324, 330), (321, 317, 330, 326), (316, 320, 327, 331), (322, 316, 331, 325), (325, 331, 333, 339), (331, 327, 337, 333), (326, 330, 334, 338), (330, 324, 340, 334), (329, 326, 338, 335), (327, 329, 335, 337), (328, 325, 339, 336), (324, 328, 336, 340), (336, 339, 333, 332), (340, 336, 332, 334), (332, 333, 337, 335), (334, 332, 335, 338), (47, 341, 356, 45), (341, 342, 357, 356), (343, 344, 359, 358), (345, 346, 361, 360), (347, 348, 363, 362), (349, 350, 365, 364), (351, 352, 367, 366), (353, 354, 369, 368), (355, 48, 50, 370), (45, 356, 371, 44), (356, 357, 372, 371), (358, 359, 374, 373), (360, 361, 376, 375), (362, 363, 378, 377), (364, 365, 380, 379), (366, 367, 382, 381), (368, 369, 384, 383), (370, 50, 51, 385), (44, 371, 386, 46), (371, 372, 387, 386), (373, 374, 389, 388), (375, 376, 391, 390), (377, 378, 393, 392), (379, 380, 395, 394), (381, 382, 397, 396), (383, 384, 399, 398), (385, 51, 49, 400), (43, 401, 341, 47), (401, 402, 342, 341), (403, 404, 344, 343), (405, 406, 346, 345), (407, 408, 348, 347), (409, 410, 350, 349), (411, 412, 352, 351), (413, 414, 354, 353), (415, 52, 48, 355), (46, 386, 416, 42), (386, 387, 417, 416), (388, 389, 419, 418), (390, 391, 421, 420), (392, 393, 423, 422), (394, 395, 425, 424), (396, 397, 427, 426), (398, 399, 429, 428), (400, 49, 53, 430), (41, 431, 401, 43), (431, 432, 402, 401), (432, 433, 403, 402), (433, 434, 404, 403), (434, 435, 405, 404), (435, 436, 406, 405), (436, 437, 407, 406), (437, 438, 408, 407), (438, 439, 409, 408), (439, 440, 410, 409), (440, 441, 411, 410), (441, 442, 412, 411), (442, 443, 413, 412), (443, 444, 414, 413), (444, 445, 415, 414), (445, 54, 52, 415), (40, 446, 431, 41), (446, 447, 432, 431), (447, 448, 433, 432), (448, 449, 434, 433), (449, 450, 435, 434), (450, 451, 436, 435), (451, 452, 437, 436), (452, 453, 438, 437), (453, 454, 439, 438), (454, 455, 440, 439), (455, 456, 441, 440), (456, 457, 442, 441), (457, 458, 443, 442), (458, 459, 444, 443), (459, 460, 445, 444), (460, 55, 54, 445), (42, 416, 446, 40), (416, 417, 447, 446), (417, 418, 448, 447), (418, 419, 449, 448), (419, 420, 450, 449), (420, 421, 451, 450), (421, 422, 452, 451), (422, 423, 453, 452), (423, 424, 454, 453), (424, 425, 455, 454), (425, 426, 456, 455), (426, 427, 457, 456), (427, 428, 458, 457), (428, 429, 459, 458), (429, 430, 460, 459), (430, 53, 55, 460), (400, 430, 461, 462), (429, 399, 464, 463), (398, 428, 466, 465), (427, 397, 467, 468), (396, 426, 469, 470), (425, 395, 471, 472), (394, 424, 474, 473), (423, 393, 475, 476), (392, 422, 478, 477), (421, 391, 479, 480), (390, 420, 482, 481), (419, 389, 483, 484), (388, 418, 485, 486), (417, 387, 488, 487), (415, 355, 489, 490), (354, 414, 492, 491), (413, 353, 493, 494), (352, 412, 496, 495), (411, 351, 497, 498), (350, 410, 500, 499), (409, 349, 501, 502), (348, 408, 504, 503), (407, 347, 506, 505), (346, 406, 508, 507), (405, 345, 509, 510), (344, 404, 512, 511), (403, 343, 514, 513), (342, 402, 516, 515), (385, 400, 462, 517), (399, 384, 518, 464), (383, 398, 465, 519), (397, 382, 520, 467), (381, 396, 470, 521), (395, 380, 522, 471), (379, 394, 473, 523), (393, 378, 524, 475), (377, 392, 477, 525), (391, 376, 526, 479), (375, 390, 481, 527), (389, 374, 528, 483), (373, 388, 486, 529), (387, 372, 530, 488), (370, 385, 517, 531), (384, 369, 532, 518), (368, 383, 519, 533), (382, 367, 534, 520), (366, 381, 521, 535), (380, 365, 536, 522), (364, 379, 523, 537), (378, 363, 538, 524), (362, 377, 525, 539), (376, 361, 540, 526), (360, 375, 527, 541), (374, 359, 542, 528), (358, 373, 529, 543), (372, 357, 544, 530), (355, 370, 531, 489), (369, 354, 491, 532), (353, 368, 533, 493), (367, 352, 495, 534), (351, 366, 535, 497), (365, 350, 499, 536), (349, 364, 537, 501), (363, 348, 503, 538), (347, 362, 539, 506), (361, 346, 507, 540), (345, 360, 541, 509), (359, 344, 511, 542), (343, 358, 543, 514), (357, 342, 515, 544), (430, 429, 463, 461), (428, 427, 468, 466), (426, 425, 472, 469), (424, 423, 476, 474), (422, 421, 480, 478), (420, 419, 484, 482), (418, 417, 487, 485), (414, 415, 490, 492), (412, 413, 494, 496), (410, 411, 498, 500), (408, 409, 502, 504), (406, 407, 505, 508), (404, 405, 510, 512), (402, 403, 513, 516), (464, 462, 461, 463), (467, 465, 466, 468), (471, 470, 469, 472), (475, 473, 474, 476), (479, 477, 478, 480), (483, 481, 482, 484), (488, 486, 485, 487), (492, 490, 489, 491), (496, 494, 493, 495), (500, 498, 497, 499), (504, 502, 501, 503), (508, 505, 506, 507), (512, 510, 509, 511), (516, 513, 514, 515), (518, 517, 462, 464), (520, 519, 465, 467), (522, 521, 470, 471), (524, 523, 473, 475), (526, 525, 477, 479), (528, 527, 481, 483), (530, 529, 486, 488), (532, 531, 517, 518), (534, 533, 519, 520), (536, 535, 521, 522), (538, 537, 523, 524), (540, 539, 525, 526), (542, 541, 527, 528), (544, 543, 529, 530), (491, 489, 531, 532), (495, 493, 533, 534), (499, 497, 535, 536), (503, 501, 537, 538), (507, 506, 539, 540), (511, 509, 541, 542), (515, 514, 543, 544), (547, 548, 89, 91), (92, 545, 91), (550, 94, 89), (545, 546, 91), (549, 550, 89), (546, 547, 91), (548, 549, 89), (554, 553, 90, 88), (95, 556, 88), (551, 93, 90), (556, 555, 88), (552, 551, 90), (555, 554, 88), (553, 552, 90), (551, 552, 561, 562), (553, 554, 559, 560), (555, 556, 557, 558), (550, 549, 564, 563), (548, 547, 566, 565), (546, 545, 568, 567), (568, 545, 569, 600), (546, 567, 571, 570), (566, 547, 572, 599), (548, 565, 574, 573), (564, 549, 575, 598), (550, 563, 576, 577), (557, 556, 579, 578), (555, 558, 595, 580), (559, 554, 582, 581), (553, 560, 596, 583), (561, 552, 584, 585), (551, 562, 597, 586), (556, 95, 591, 579), (554, 555, 580, 582), (552, 553, 583, 584), (93, 551, 586, 592), (94, 550, 577, 593), (549, 548, 573, 575), (547, 546, 570, 572), (545, 92, 594, 569), (92, 99, 587, 594), (98, 93, 592, 589), (95, 96, 590, 591), (97, 94, 593, 588), (569, 594, 587, 600), (572, 570, 571, 599), (575, 573, 574, 598), (593, 577, 576, 588), (579, 591, 590, 578), (582, 580, 595, 581), (584, 583, 596, 585), (592, 586, 597, 589), (600, 587, 601, 602), (600, 571, 603, 602), (599, 571, 603, 604), (599, 574, 605, 604), (598, 574, 605, 606), (598, 576, 607, 606), (589, 597, 608, 609), (597, 585, 610, 608), (585, 596, 611, 610), (596, 581, 612, 611), (581, 595, 613, 612), (595, 578, 614, 613), (590, 96, 616, 615), (578, 590, 615, 614), (98, 589, 609, 617), (588, 576, 607, 618), (97, 588, 618, 619), (587, 99, 620, 601), (99, 98, 617, 620), (96, 97, 619, 616), (616, 619, 621, 622), (620, 617, 623, 624), (601, 620, 624, 625), (619, 618, 626, 621), (618, 607, 627, 626), (617, 609, 628, 623), (614, 615, 629, 630), (615, 616, 622, 629), (613, 614, 630, 631), (612, 613, 631, 632), (611, 612, 632, 633), (610, 611, 633, 634), (608, 610, 634, 635), (609, 608, 635, 628), (606, 607, 627, 636), (606, 605, 637, 636), (604, 605, 637, 638), (604, 603, 639, 638), (602, 603, 639, 640), (602, 601, 625, 640), (623, 641, 642, 624), (641, 643, 644, 642), (643, 645, 646, 644), (645, 647, 648, 646), (647, 649, 650, 648), (649, 651, 652, 650), (651, 622, 621, 652), (624, 642, 640, 625), (644, 646, 638, 639), (648, 650, 636, 637), (652, 621, 626, 627), (641, 623, 628, 635), (645, 643, 634, 633), (649, 647, 632, 631), (622, 651, 630, 629), (651, 649, 631, 630), (647, 645, 633, 632), (643, 641, 635, 634), (652, 650, 636, 627), (648, 646, 638, 637), (644, 642, 640, 639), (103, 653, 655, 102), (653, 654, 656, 655), (654, 212, 213, 656), (100, 657, 659, 101), (657, 658, 660, 659), (658, 214, 215, 660), (101, 659, 653, 103), (659, 660, 654, 653), (660, 215, 212, 654), (207, 661, 663, 206), (661, 662, 664, 663), (662, 216, 217, 664), (206, 663, 657, 100), (663, 664, 658, 657), (664, 217, 214, 658), (102, 655, 661, 207), (655, 656, 662, 661), (656, 213, 216, 662), (238, 239, 665, 666), (237, 236, 668, 667), (239, 237, 667, 665), (236, 238, 666, 668), (114, 115, 118, 116), (119, 112, 113, 117), (109, 115, 114, 111), (665, 667, 668, 666), (669, 67, 85), (203, 669, 85), (669, 201, 67), (202, 670, 669, 203), (670, 84, 65), (200, 670, 65), (670, 202, 84), (669, 670, 671, 672), (670, 200, 674, 671), (201, 669, 672, 673), (200, 201, 673, 674), (674, 673, 676, 675), (673, 672, 677, 676), (671, 674, 675, 678), (672, 671, 678, 677), (678, 675, 676, 677), (166, 165, 681, 680), (164, 167, 679, 682), (167, 166, 680, 679), (165, 164, 682, 681), (19, 163, 683, 685), (163, 7, 687, 683), (162, 16, 686, 684), (4, 162, 684, 688), (3, 19, 685, 689), (16, 0, 690, 686), (7, 4, 688, 687), (0, 3, 689, 690), (690, 689, 692, 691), (687, 688, 693, 694), (686, 690, 691, 695), (689, 685, 696, 692), (688, 684, 697, 693), (684, 686, 695, 697), (683, 687, 694, 698), (685, 683, 698, 696), (681, 682, 699, 700), (679, 680, 701, 702), (682, 679, 702, 699), (680, 681, 700, 701), (691, 692, 700, 699), (696, 700, 692), (702, 701, 694, 693), (701, 698, 694), (700, 696, 698, 701), (8, 709, 707, 9), (709, 710, 708, 707), (710, 63, 62, 708), (703, 704, 301, 300), (21, 703, 300), (704, 60, 301), (706, 705, 302, 303), (61, 706, 303), (705, 20, 302), (709, 8, 715, 712), (9, 707, 714, 716), (20, 705, 711, 717), (703, 21, 718, 713), (21, 9, 716, 718), (8, 20, 717, 715), (63, 722, 220), (721, 61, 222), (60, 719, 223), (720, 62, 221), (708, 725, 724, 707), (747, 704, 703, 723), (62, 720, 725, 708), (719, 60, 704, 747), (706, 728, 726, 705), (750, 710, 709, 727), (61, 721, 728, 706), (722, 63, 710, 750), (705, 726, 729, 711), (727, 709, 712, 730), (707, 724, 732, 714), (723, 703, 713, 731), (729, 730, 715, 717), (711, 729, 717), (730, 712, 715), (732, 731, 718, 716), (714, 732, 716), (731, 713, 718), (734, 221, 230, 735), (220, 733, 736, 231), (735, 230, 231, 736), (223, 738, 739, 228), (738, 734, 735, 739), (733, 737, 740, 736), (737, 222, 229, 740), (228, 739, 740, 229), (739, 735, 736, 740), (722, 741, 220), (741, 733, 220), (734, 742, 221), (742, 720, 221), (737, 743, 222), (743, 721, 222), (733, 741, 743, 737), (719, 744, 223), (744, 738, 223), (738, 744, 742, 734), (719, 747, 746, 744), (720, 742, 745, 725), (722, 750, 749, 741), (723, 731, 746, 747), (724, 725, 745, 732), (727, 730, 749, 750), (729, 748, 749, 730), (731, 732, 745, 746), (741, 749, 748, 743), (742, 744, 746, 745), (726, 728, 748, 729), (721, 743, 748, 728), (775, 37, 39), (751, 775, 39), (775, 753, 37), (776, 39, 38), (752, 776, 38), (776, 751, 39), (777, 38, 36), (754, 777, 36), (777, 752, 38), (778, 33, 37), (753, 778, 37), (778, 757, 33), (779, 36, 32), (758, 779, 32), (779, 754, 36), (780, 35, 33), (757, 780, 33), (780, 755, 35), (781, 34, 35), (755, 781, 35), (781, 756, 34), (782, 32, 34), (756, 782, 34), (782, 758, 32), (758, 782, 783, 759), (782, 756, 761, 783), (756, 781, 784, 761), (781, 755, 762, 784), (755, 780, 785, 762), (780, 757, 760, 785), (754, 779, 786, 763), (779, 758, 759, 786), (757, 778, 787, 760), (778, 753, 764, 787), (752, 777, 788, 765), (777, 754, 763, 788), (751, 776, 789, 766), (776, 752, 765, 789), (753, 775, 790, 764), (775, 751, 766, 790), (764, 790, 791, 769), (790, 766, 767, 791), (766, 789, 792, 767), (789, 765, 768, 792), (765, 788, 793, 768), (788, 763, 770, 793), (760, 787, 794, 773), (787, 764, 769, 794), (763, 786, 795, 770), (786, 759, 774, 795), (762, 785, 796, 771), (785, 760, 773, 796), (761, 784, 797, 772), (784, 762, 771, 797), (759, 783, 798, 774), (783, 761, 772, 798), (774, 798, 800, 808), (798, 772, 810, 800), (772, 797, 801, 810), (797, 771, 811, 801), (796, 773, 809, 802), (771, 796, 802, 811), (795, 774, 808, 803), (770, 795, 803, 812), (773, 794, 804, 809), (794, 769, 813, 804), (793, 770, 812, 805), (768, 793, 805, 814), (792, 768, 814, 806), (767, 792, 806, 815), (769, 791, 807, 813), (791, 767, 815, 807), (815, 799, 807), (815, 806, 799), (814, 799, 806), (814, 805, 799), (813, 807, 799), (813, 799, 804), (812, 799, 805), (812, 803, 799), (811, 802, 799), (811, 799, 801), (810, 801, 799), (810, 799, 800), (809, 804, 799), (809, 799, 802), (808, 799, 803), (808, 800, 799), (83, 81, 818, 816), (82, 83, 816, 817), (80, 82, 817, 819), (81, 77, 822, 818), (76, 80, 819, 823), (77, 79, 820, 822), (79, 78, 821, 820), (78, 76, 823, 821), (821, 823, 824, 826), (820, 821, 826, 827), (822, 820, 827, 825), (823, 819, 828, 824), (818, 822, 825, 829), (819, 817, 830, 828), (817, 816, 831, 830), (816, 818, 829, 831), (831, 829, 834, 832), (830, 831, 832, 833), (828, 830, 833, 835), (829, 825, 838, 834), (824, 828, 835, 839), (825, 827, 836, 838), (827, 826, 837, 836), (826, 824, 839, 837), (833, 837, 839, 835), (832, 836, 837, 833), (834, 838, 836, 832), (273, 296, 841, 846), (295, 275, 844, 842), (297, 272, 847, 840), (274, 294, 843, 845), (849, 848, 296, 295), (842, 849, 295), (848, 841, 296), (850, 851, 294, 297), (840, 850, 297), (851, 843, 294), (853, 852, 275, 273), (846, 853, 273), (852, 844, 275), (854, 855, 272, 274), (845, 854, 274), (855, 847, 272), (847, 855, 856, 864), (855, 854, 857, 856), (854, 845, 866, 857), (853, 846, 865, 858), (852, 853, 858, 859), (844, 852, 859, 867), (843, 851, 860, 868), (851, 850, 861, 860), (850, 840, 871, 861), (849, 842, 869, 862), (848, 849, 862, 863), (841, 848, 863, 870), (845, 843, 868, 866), (840, 847, 864, 871), (842, 844, 867, 869), (846, 841, 870, 865), (865, 870, 873, 878), (869, 867, 876, 874), (871, 864, 879, 872), (866, 868, 875, 877), (870, 863, 880, 873), (863, 862, 881, 880), (862, 869, 874, 881), (861, 871, 872, 882), (860, 861, 882, 883), (868, 860, 883, 875), (867, 859, 884, 876), (859, 858, 885, 884), (858, 865, 878, 885), (857, 866, 877, 886), (856, 857, 886, 887), (864, 856, 887, 879), (879, 887, 888, 896), (887, 886, 889, 888), (886, 877, 898, 889), (885, 878, 897, 890), (884, 885, 890, 891), (876, 884, 891, 899), (875, 883, 892, 900), (883, 882, 893, 892), (882, 872, 903, 893), (881, 874, 901, 894), (880, 881, 894, 895), (873, 880, 895, 902), (877, 875, 900, 898), (872, 879, 896, 903), (874, 876, 899, 901), (878, 873, 902, 897), (899, 891, 894, 901), (891, 890, 895, 894), (890, 897, 902, 895), (896, 888, 893, 903), (888, 889, 892, 893), (889, 898, 900, 892), (107, 105, 906, 904), (104, 106, 905, 907), (106, 107, 904, 905), (105, 104, 907, 906), (907, 905, 904, 906), (702, 693, 912, 908), (691, 699, 909, 913), (699, 702, 908, 909), (697, 695, 911, 910), (693, 697, 910, 912), (695, 691, 913, 911), (911, 913, 914, 916), (912, 910, 917, 915), (910, 911, 916, 917), (909, 908, 919, 918), (913, 909, 918, 914), (908, 912, 915, 919), (916, 914, 918), (917, 919, 915), (916, 918, 919, 917), (83, 82, 921, 920), (68, 83, 920, 923), (82, 69, 922, 921), (69, 68, 923, 922), (923, 920, 921, 922), (925, 217, 211), (204, 925, 211), (925, 219, 217), (924, 210, 216), (218, 924, 216), (924, 205, 210), (205, 924, 925, 204), (925, 924, 927, 926), (219, 925, 926, 929), (924, 218, 928, 927), (218, 219, 929, 928), (927, 928, 929, 926), (928, 105, 107, 929), (219, 929, 214), (929, 107, 214), (105, 928, 213), (928, 218, 213), (195, 198, 931, 934), (199, 195, 934, 930), (196, 194, 935, 933), (194, 199, 930, 935), (193, 197, 932, 936), (198, 193, 936, 931), (192, 196, 933, 937), (197, 192, 937, 932), (932, 937, 939, 944), (937, 933, 943, 939), (931, 936, 940, 945), (936, 932, 944, 940), (935, 930, 946, 941), (933, 935, 941, 943), (930, 934, 942, 946), (934, 931, 945, 942), (939, 943, 941, 938), (944, 939, 938, 940), (938, 941, 946, 942), (940, 938, 942, 945), (762, 784, 948, 947)])
me_cube.materials.append(mat_material)
me_cube.use_remesh_preserve_volume = False
me_cube.use_remesh_preserve_attributes = False
me_cube.use_mirror_vertex_groups = False
me_cube.update()

# ---- objects
ob_cube = bpy.data.objects.new('Cube', me_cube)

# ---- transforms, parenting, visibility, modifiers, constraints
ob_cube.location = (0.0, 0.0, 0.0)
ob_cube.scale = (1.0, 0.5602, 0.7147)
ob_cube.lock_rotations_4d = False
ob_cube.empty_display_type = 'ARROWS'
ob_cube.color = (0.0, 0.0, 0.0, 1.0)
ob_cube.lineart.crease_threshold = 0.0

# ---- collection membership
col_collection_1.objects.link(ob_cube)

# ---- scene / render settings (as saved in the file)
scene.frame_start = 1; scene.frame_end = 250; scene.frame_set(1)
scene.render.engine = 'BLENDER_EEVEE_NEXT'
scene.render.image_settings.file_format = 'JPEG'
scene.render.image_settings.color_mode = 'RGB'
scene.render.image_settings.compression = 90
scene.render.resolution_x = 400
scene.render.resolution_y = 400
scene.render.pixel_aspect_x = 100.0
scene.render.pixel_aspect_y = 100.0
scene.render.fps = 25
scene.render.dither_intensity = 0.0
scene.render.use_sequencer = False
scene.render.bake_margin = 2
scene.render.bake_bias = 0.0
scene.render.use_stamp_time = False
scene.render.use_stamp_date = False
scene.render.use_stamp_frame = False
scene.render.use_stamp_camera = False
scene.render.use_stamp_scene = False
scene.render.use_stamp_filename = False
scene.render.use_stamp_render_time = False
scene.render.stamp_font_size = 0
scene.cycles.use_denoising = False
scene.cycles.samples = 10
scene.cycles.sampling_pattern = 'TABULATED_SOBOL'
scene.cycles.light_sampling_threshold = 0.0
scene.cycles.use_adaptive_sampling = False
scene.cycles.use_light_tree = False
scene.cycles.blur_glossy = 0.0
scene.cycles.volume_bounces = 1
scene.cycles.pixel_filter_type = 'GAUSSIAN'
scene.cycles.sample_clamp_indirect = 0.0
scene.view_settings.view_transform = 'Raw'
bpy.context.view_layer.update()

# ---- added for rendering (the .blend has no active camera): camera
cam_auto = bpy.data.cameras.new('AutoCamera')
cam_auto.lens = 50.0
cam_auto.sensor_width = 36.0
cam_auto.clip_end = 1000.0
ob_auto_camera = bpy.data.objects.new('AutoCamera', cam_auto)
scene.collection.objects.link(ob_auto_camera)
ob_auto_camera.location = (8.82729, -13.2831, 7.7207)
ob_auto_camera.rotation_euler = (1.09748, -7.21219e-08, 0.694738)
scene.camera = ob_auto_camera
bpy.context.view_layer.update()
